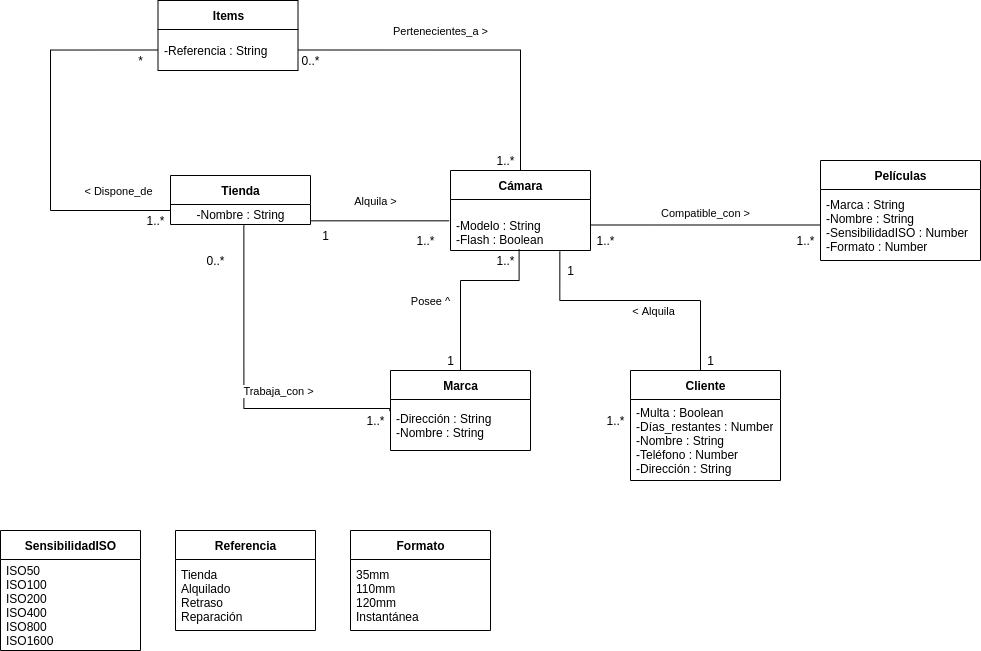

The diagram above was exported from draw.io. Its source (the exported page's mxGraphModel, read from the mxfile embedded in the PNG):
<mxGraphModel dx="1798" dy="545" grid="1" gridSize="10" guides="1" tooltips="1" connect="1" arrows="1" fold="1" page="1" pageScale="1" pageWidth="850" pageHeight="1100" math="0" shadow="0">
  <root>
    <mxCell id="0" />
    <mxCell id="1" parent="0" />
    <mxCell id="aIQ0lnWzKevf--YkGNkF-1" value="Cámara" style="swimlane;fontStyle=1;align=center;verticalAlign=middle;childLayout=stackLayout;horizontal=1;startSize=29;horizontalStack=0;resizeParent=1;resizeParentMax=0;resizeLast=0;collapsible=0;marginBottom=0;html=1;" vertex="1" parent="1">
      <mxGeometry x="170" y="180" width="140" height="80" as="geometry" />
    </mxCell>
    <mxCell id="aIQ0lnWzKevf--YkGNkF-3" value="&lt;br&gt;-Modelo : String&lt;br&gt;-Flash : Boolean" style="text;html=1;strokeColor=none;fillColor=none;align=left;verticalAlign=middle;spacingLeft=4;spacingRight=4;overflow=hidden;rotatable=0;points=[[0,0.5],[1,0.5]];portConstraint=eastwest;" vertex="1" parent="aIQ0lnWzKevf--YkGNkF-1">
      <mxGeometry y="29" width="140" height="51" as="geometry" />
    </mxCell>
    <mxCell id="aIQ0lnWzKevf--YkGNkF-4" value="Películas" style="swimlane;fontStyle=1;align=center;verticalAlign=middle;childLayout=stackLayout;horizontal=1;startSize=29;horizontalStack=0;resizeParent=1;resizeParentMax=0;resizeLast=0;collapsible=0;marginBottom=0;html=1;" vertex="1" parent="1">
      <mxGeometry x="540" y="170" width="160" height="100" as="geometry" />
    </mxCell>
    <mxCell id="aIQ0lnWzKevf--YkGNkF-5" value="-Marca : String&lt;br&gt;-Nombre : String&lt;br&gt;-SensibilidadISO : Number&lt;br&gt;-Formato : Number" style="text;html=1;strokeColor=none;fillColor=none;align=left;verticalAlign=middle;spacingLeft=4;spacingRight=4;overflow=hidden;rotatable=0;points=[[0,0.5],[1,0.5]];portConstraint=eastwest;" vertex="1" parent="aIQ0lnWzKevf--YkGNkF-4">
      <mxGeometry y="29" width="160" height="71" as="geometry" />
    </mxCell>
    <mxCell id="aIQ0lnWzKevf--YkGNkF-6" value="Compatible_con &amp;gt;" style="endArrow=none;html=1;endSize=12;startArrow=none;startSize=14;startFill=0;edgeStyle=orthogonalEdgeStyle;align=center;verticalAlign=bottom;endFill=0;rounded=0;exitX=1;exitY=0.5;exitDx=0;exitDy=0;entryX=0;entryY=0.5;entryDx=0;entryDy=0;" edge="1" parent="1" source="aIQ0lnWzKevf--YkGNkF-3" target="aIQ0lnWzKevf--YkGNkF-5">
      <mxGeometry y="3" relative="1" as="geometry">
        <mxPoint x="340" y="390" as="sourcePoint" />
        <mxPoint x="500" y="390" as="targetPoint" />
      </mxGeometry>
    </mxCell>
    <mxCell id="aIQ0lnWzKevf--YkGNkF-7" value="1..*" style="text;html=1;align=center;verticalAlign=middle;resizable=0;points=[];autosize=1;strokeColor=none;fillColor=none;" vertex="1" parent="1">
      <mxGeometry x="510" y="240" width="30" height="20" as="geometry" />
    </mxCell>
    <mxCell id="aIQ0lnWzKevf--YkGNkF-8" value="1..*" style="text;html=1;align=center;verticalAlign=middle;resizable=0;points=[];autosize=1;strokeColor=none;fillColor=none;" vertex="1" parent="1">
      <mxGeometry x="310" y="240" width="30" height="20" as="geometry" />
    </mxCell>
    <mxCell id="aIQ0lnWzKevf--YkGNkF-9" value="Marca" style="swimlane;fontStyle=1;align=center;verticalAlign=middle;childLayout=stackLayout;horizontal=1;startSize=29;horizontalStack=0;resizeParent=1;resizeParentMax=0;resizeLast=0;collapsible=0;marginBottom=0;html=1;" vertex="1" parent="1">
      <mxGeometry x="110" y="380" width="140" height="80" as="geometry" />
    </mxCell>
    <mxCell id="aIQ0lnWzKevf--YkGNkF-10" value="-Dirección : String&lt;br&gt;-Nombre : String" style="text;html=1;strokeColor=none;fillColor=none;align=left;verticalAlign=middle;spacingLeft=4;spacingRight=4;overflow=hidden;rotatable=0;points=[[0,0.5],[1,0.5]];portConstraint=eastwest;" vertex="1" parent="aIQ0lnWzKevf--YkGNkF-9">
      <mxGeometry y="29" width="140" height="51" as="geometry" />
    </mxCell>
    <mxCell id="aIQ0lnWzKevf--YkGNkF-11" value="Posee ^" style="endArrow=none;html=1;endSize=12;startArrow=none;startSize=14;startFill=0;edgeStyle=orthogonalEdgeStyle;align=center;verticalAlign=bottom;endFill=0;rounded=0;entryX=0.5;entryY=0;entryDx=0;entryDy=0;exitX=0.49;exitY=0.98;exitDx=0;exitDy=0;exitPerimeter=0;" edge="1" parent="1" source="aIQ0lnWzKevf--YkGNkF-3" target="aIQ0lnWzKevf--YkGNkF-9">
      <mxGeometry x="0.3319" y="-30" relative="1" as="geometry">
        <mxPoint x="320" y="244.5" as="sourcePoint" />
        <mxPoint x="550" y="244.5" as="targetPoint" />
        <Array as="points">
          <mxPoint x="239" y="290" />
          <mxPoint x="180" y="290" />
        </Array>
        <mxPoint as="offset" />
      </mxGeometry>
    </mxCell>
    <mxCell id="aIQ0lnWzKevf--YkGNkF-12" value="1" style="text;html=1;align=center;verticalAlign=middle;resizable=0;points=[];autosize=1;strokeColor=none;fillColor=none;" vertex="1" parent="1">
      <mxGeometry x="160" y="360" width="20" height="20" as="geometry" />
    </mxCell>
    <mxCell id="aIQ0lnWzKevf--YkGNkF-13" value="1..*" style="text;html=1;align=center;verticalAlign=middle;resizable=0;points=[];autosize=1;strokeColor=none;fillColor=none;" vertex="1" parent="1">
      <mxGeometry x="210" y="260" width="30" height="20" as="geometry" />
    </mxCell>
    <mxCell id="aIQ0lnWzKevf--YkGNkF-14" value="Tienda" style="swimlane;fontStyle=1;align=center;verticalAlign=middle;childLayout=stackLayout;horizontal=1;startSize=29;horizontalStack=0;resizeParent=1;resizeParentMax=0;resizeLast=0;collapsible=0;marginBottom=0;html=1;" vertex="1" parent="1">
      <mxGeometry x="-110" y="185" width="140" height="49" as="geometry" />
    </mxCell>
    <mxCell id="aIQ0lnWzKevf--YkGNkF-39" value="-Nombre : String&lt;br&gt;" style="text;html=1;align=center;verticalAlign=middle;resizable=0;points=[];autosize=1;strokeColor=none;fillColor=none;" vertex="1" parent="aIQ0lnWzKevf--YkGNkF-14">
      <mxGeometry y="29" width="140" height="20" as="geometry" />
    </mxCell>
    <mxCell id="aIQ0lnWzKevf--YkGNkF-17" value="Alquila &amp;gt;" style="endArrow=none;html=1;endSize=12;startArrow=none;startSize=14;startFill=0;edgeStyle=orthogonalEdgeStyle;align=center;verticalAlign=bottom;endFill=0;rounded=0;entryX=-0.01;entryY=0.418;entryDx=0;entryDy=0;exitX=1.005;exitY=0.398;exitDx=0;exitDy=0;entryPerimeter=0;exitPerimeter=0;" edge="1" parent="1" target="aIQ0lnWzKevf--YkGNkF-3">
      <mxGeometry x="-0.0682" y="10" relative="1" as="geometry">
        <mxPoint x="30.700000000000045" y="230.3180000000001" as="sourcePoint" />
        <mxPoint x="81.4" y="351.02" as="targetPoint" />
        <Array as="points" />
        <mxPoint as="offset" />
      </mxGeometry>
    </mxCell>
    <mxCell id="aIQ0lnWzKevf--YkGNkF-18" value="1..*" style="text;html=1;align=center;verticalAlign=middle;resizable=0;points=[];autosize=1;strokeColor=none;fillColor=none;" vertex="1" parent="1">
      <mxGeometry x="130" y="240" width="30" height="20" as="geometry" />
    </mxCell>
    <mxCell id="aIQ0lnWzKevf--YkGNkF-19" value="1" style="text;html=1;align=center;verticalAlign=middle;resizable=0;points=[];autosize=1;strokeColor=none;fillColor=none;" vertex="1" parent="1">
      <mxGeometry x="35" y="235" width="20" height="20" as="geometry" />
    </mxCell>
    <mxCell id="aIQ0lnWzKevf--YkGNkF-20" value="Trabaja_con &amp;gt;" style="endArrow=none;html=1;endSize=12;startArrow=none;startSize=14;startFill=0;edgeStyle=orthogonalEdgeStyle;align=center;verticalAlign=bottom;endFill=0;rounded=0;entryX=-0.005;entryY=0.228;entryDx=0;entryDy=0;exitX=0.524;exitY=1.05;exitDx=0;exitDy=0;entryPerimeter=0;exitPerimeter=0;" edge="1" parent="1" source="aIQ0lnWzKevf--YkGNkF-39" target="aIQ0lnWzKevf--YkGNkF-10">
      <mxGeometry x="0.3152" y="8" relative="1" as="geometry">
        <mxPoint x="-47.97999999999979" y="256.35300000000007" as="sourcePoint" />
        <mxPoint x="113.95000000000013" y="414.6680000000001" as="targetPoint" />
        <Array as="points">
          <mxPoint x="-37" y="418" />
        </Array>
        <mxPoint as="offset" />
      </mxGeometry>
    </mxCell>
    <mxCell id="aIQ0lnWzKevf--YkGNkF-21" value="1..*" style="text;html=1;align=center;verticalAlign=middle;resizable=0;points=[];autosize=1;strokeColor=none;fillColor=none;" vertex="1" parent="1">
      <mxGeometry x="80" y="420" width="30" height="20" as="geometry" />
    </mxCell>
    <mxCell id="aIQ0lnWzKevf--YkGNkF-22" value="0..*" style="text;html=1;align=center;verticalAlign=middle;resizable=0;points=[];autosize=1;strokeColor=none;fillColor=none;" vertex="1" parent="1">
      <mxGeometry x="-80" y="260" width="30" height="20" as="geometry" />
    </mxCell>
    <mxCell id="aIQ0lnWzKevf--YkGNkF-23" value="Items" style="swimlane;fontStyle=1;align=center;verticalAlign=middle;childLayout=stackLayout;horizontal=1;startSize=29;horizontalStack=0;resizeParent=1;resizeParentMax=0;resizeLast=0;collapsible=0;marginBottom=0;html=1;" vertex="1" parent="1">
      <mxGeometry x="-122.5" y="10" width="140" height="70" as="geometry" />
    </mxCell>
    <mxCell id="aIQ0lnWzKevf--YkGNkF-24" value="-Referencia : String" style="text;html=1;strokeColor=none;fillColor=none;align=left;verticalAlign=middle;spacingLeft=4;spacingRight=4;overflow=hidden;rotatable=0;points=[[0,0.5],[1,0.5]];portConstraint=eastwest;" vertex="1" parent="aIQ0lnWzKevf--YkGNkF-23">
      <mxGeometry y="29" width="140" height="41" as="geometry" />
    </mxCell>
    <mxCell id="aIQ0lnWzKevf--YkGNkF-27" value="&amp;lt; Dispone_de" style="endArrow=none;html=1;endSize=12;startArrow=none;startSize=14;startFill=0;edgeStyle=orthogonalEdgeStyle;align=center;verticalAlign=bottom;endFill=0;rounded=0;entryX=0;entryY=0.5;entryDx=0;entryDy=0;exitX=0;exitY=0.5;exitDx=0;exitDy=0;" edge="1" parent="1" source="aIQ0lnWzKevf--YkGNkF-24" target="aIQ0lnWzKevf--YkGNkF-14">
      <mxGeometry x="0.685" y="10" relative="1" as="geometry">
        <mxPoint x="-269.99999999999994" y="224.9980000000001" as="sourcePoint" />
        <mxPoint x="-132.09999999999985" y="224.9980000000001" as="targetPoint" />
        <Array as="points">
          <mxPoint x="-230" y="60" />
          <mxPoint x="-230" y="220" />
        </Array>
        <mxPoint as="offset" />
      </mxGeometry>
    </mxCell>
    <mxCell id="aIQ0lnWzKevf--YkGNkF-28" value="*" style="text;html=1;align=center;verticalAlign=middle;resizable=0;points=[];autosize=1;strokeColor=none;fillColor=none;" vertex="1" parent="1">
      <mxGeometry x="-150" y="60" width="20" height="20" as="geometry" />
    </mxCell>
    <mxCell id="aIQ0lnWzKevf--YkGNkF-29" value="1..*" style="text;html=1;align=center;verticalAlign=middle;resizable=0;points=[];autosize=1;strokeColor=none;fillColor=none;" vertex="1" parent="1">
      <mxGeometry x="-140" y="220" width="30" height="20" as="geometry" />
    </mxCell>
    <mxCell id="aIQ0lnWzKevf--YkGNkF-30" value="Pertenecientes_a &amp;gt;" style="endArrow=none;html=1;endSize=12;startArrow=none;startSize=14;startFill=0;edgeStyle=orthogonalEdgeStyle;align=center;verticalAlign=bottom;endFill=0;rounded=0;entryX=0.5;entryY=0;entryDx=0;entryDy=0;exitX=1;exitY=0.5;exitDx=0;exitDy=0;" edge="1" parent="1" source="aIQ0lnWzKevf--YkGNkF-24" target="aIQ0lnWzKevf--YkGNkF-1">
      <mxGeometry x="-0.169" y="10" relative="1" as="geometry">
        <mxPoint x="297.5" as="sourcePoint" />
        <mxPoint x="310" y="160.5" as="targetPoint" />
        <Array as="points">
          <mxPoint x="240" y="60" />
        </Array>
        <mxPoint as="offset" />
      </mxGeometry>
    </mxCell>
    <mxCell id="aIQ0lnWzKevf--YkGNkF-31" value="0..*" style="text;html=1;align=center;verticalAlign=middle;resizable=0;points=[];autosize=1;strokeColor=none;fillColor=none;" vertex="1" parent="1">
      <mxGeometry x="15" y="60" width="30" height="20" as="geometry" />
    </mxCell>
    <mxCell id="aIQ0lnWzKevf--YkGNkF-32" value="1..*" style="text;html=1;align=center;verticalAlign=middle;resizable=0;points=[];autosize=1;strokeColor=none;fillColor=none;" vertex="1" parent="1">
      <mxGeometry x="210" y="160" width="30" height="20" as="geometry" />
    </mxCell>
    <mxCell id="aIQ0lnWzKevf--YkGNkF-33" value="Cliente" style="swimlane;fontStyle=1;align=center;verticalAlign=middle;childLayout=stackLayout;horizontal=1;startSize=29;horizontalStack=0;resizeParent=1;resizeParentMax=0;resizeLast=0;collapsible=0;marginBottom=0;html=1;" vertex="1" parent="1">
      <mxGeometry x="350" y="380" width="150" height="110" as="geometry" />
    </mxCell>
    <mxCell id="aIQ0lnWzKevf--YkGNkF-34" value="-Multa : Boolean&lt;br&gt;-Días_restantes : Number&lt;br&gt;-Nombre : String&lt;br&gt;-Teléfono : Number&lt;br&gt;-Dirección : String" style="text;html=1;strokeColor=none;fillColor=none;align=left;verticalAlign=middle;spacingLeft=4;spacingRight=4;overflow=hidden;rotatable=0;points=[[0,0.5],[1,0.5]];portConstraint=eastwest;" vertex="1" parent="aIQ0lnWzKevf--YkGNkF-33">
      <mxGeometry y="29" width="150" height="81" as="geometry" />
    </mxCell>
    <mxCell id="aIQ0lnWzKevf--YkGNkF-35" value="1" style="text;html=1;align=center;verticalAlign=middle;resizable=0;points=[];autosize=1;strokeColor=none;fillColor=none;" vertex="1" parent="1">
      <mxGeometry x="420" y="360" width="20" height="20" as="geometry" />
    </mxCell>
    <mxCell id="aIQ0lnWzKevf--YkGNkF-36" value="1..*" style="text;html=1;align=center;verticalAlign=middle;resizable=0;points=[];autosize=1;strokeColor=none;fillColor=none;" vertex="1" parent="1">
      <mxGeometry x="320" y="420" width="30" height="20" as="geometry" />
    </mxCell>
    <mxCell id="aIQ0lnWzKevf--YkGNkF-37" value="&amp;lt; Alquila" style="endArrow=none;html=1;endSize=12;startArrow=none;startSize=14;startFill=0;edgeStyle=orthogonalEdgeStyle;align=center;verticalAlign=bottom;endFill=0;rounded=0;entryX=0.5;entryY=0;entryDx=0;entryDy=0;exitX=0.781;exitY=1.02;exitDx=0;exitDy=0;exitPerimeter=0;" edge="1" parent="1" source="aIQ0lnWzKevf--YkGNkF-3" target="aIQ0lnWzKevf--YkGNkF-33">
      <mxGeometry x="0.0757" y="-20" relative="1" as="geometry">
        <mxPoint x="350.0000000000001" y="318.98" as="sourcePoint" />
        <mxPoint x="291.4" y="440" as="targetPoint" />
        <Array as="points">
          <mxPoint x="279" y="310" />
          <mxPoint x="420" y="310" />
        </Array>
        <mxPoint as="offset" />
      </mxGeometry>
    </mxCell>
    <mxCell id="aIQ0lnWzKevf--YkGNkF-38" value="1" style="text;html=1;align=center;verticalAlign=middle;resizable=0;points=[];autosize=1;strokeColor=none;fillColor=none;" vertex="1" parent="1">
      <mxGeometry x="280" y="270" width="20" height="20" as="geometry" />
    </mxCell>
    <mxCell id="aIQ0lnWzKevf--YkGNkF-40" value="SensibilidadISO" style="swimlane;fontStyle=1;align=center;verticalAlign=middle;childLayout=stackLayout;horizontal=1;startSize=29;horizontalStack=0;resizeParent=1;resizeParentMax=0;resizeLast=0;collapsible=0;marginBottom=0;html=1;" vertex="1" parent="1">
      <mxGeometry x="-280" y="540" width="140" height="120" as="geometry" />
    </mxCell>
    <mxCell id="aIQ0lnWzKevf--YkGNkF-41" value="ISO50&lt;br&gt;ISO100&lt;br&gt;ISO200&lt;br&gt;ISO400&lt;br&gt;ISO800&lt;br&gt;ISO1600" style="text;html=1;strokeColor=none;fillColor=none;align=left;verticalAlign=middle;spacingLeft=4;spacingRight=4;overflow=hidden;rotatable=0;points=[[0,0.5],[1,0.5]];portConstraint=eastwest;" vertex="1" parent="aIQ0lnWzKevf--YkGNkF-40">
      <mxGeometry y="29" width="140" height="91" as="geometry" />
    </mxCell>
    <mxCell id="aIQ0lnWzKevf--YkGNkF-42" value="Referencia" style="swimlane;fontStyle=1;align=center;verticalAlign=middle;childLayout=stackLayout;horizontal=1;startSize=29;horizontalStack=0;resizeParent=1;resizeParentMax=0;resizeLast=0;collapsible=0;marginBottom=0;html=1;" vertex="1" parent="1">
      <mxGeometry x="-105" y="540" width="140" height="100" as="geometry" />
    </mxCell>
    <mxCell id="aIQ0lnWzKevf--YkGNkF-43" value="Tienda&lt;br&gt;Alquilado&lt;br&gt;Retraso&lt;br&gt;Reparación" style="text;html=1;strokeColor=none;fillColor=none;align=left;verticalAlign=middle;spacingLeft=4;spacingRight=4;overflow=hidden;rotatable=0;points=[[0,0.5],[1,0.5]];portConstraint=eastwest;" vertex="1" parent="aIQ0lnWzKevf--YkGNkF-42">
      <mxGeometry y="29" width="140" height="71" as="geometry" />
    </mxCell>
    <mxCell id="aIQ0lnWzKevf--YkGNkF-44" value="Formato" style="swimlane;fontStyle=1;align=center;verticalAlign=middle;childLayout=stackLayout;horizontal=1;startSize=29;horizontalStack=0;resizeParent=1;resizeParentMax=0;resizeLast=0;collapsible=0;marginBottom=0;html=1;" vertex="1" parent="1">
      <mxGeometry x="70" y="540" width="140" height="100" as="geometry" />
    </mxCell>
    <mxCell id="aIQ0lnWzKevf--YkGNkF-45" value="35mm&lt;br&gt;110mm&lt;br&gt;120mm&lt;br&gt;Instantánea" style="text;html=1;strokeColor=none;fillColor=none;align=left;verticalAlign=middle;spacingLeft=4;spacingRight=4;overflow=hidden;rotatable=0;points=[[0,0.5],[1,0.5]];portConstraint=eastwest;" vertex="1" parent="aIQ0lnWzKevf--YkGNkF-44">
      <mxGeometry y="29" width="140" height="71" as="geometry" />
    </mxCell>
  </root>
</mxGraphModel>